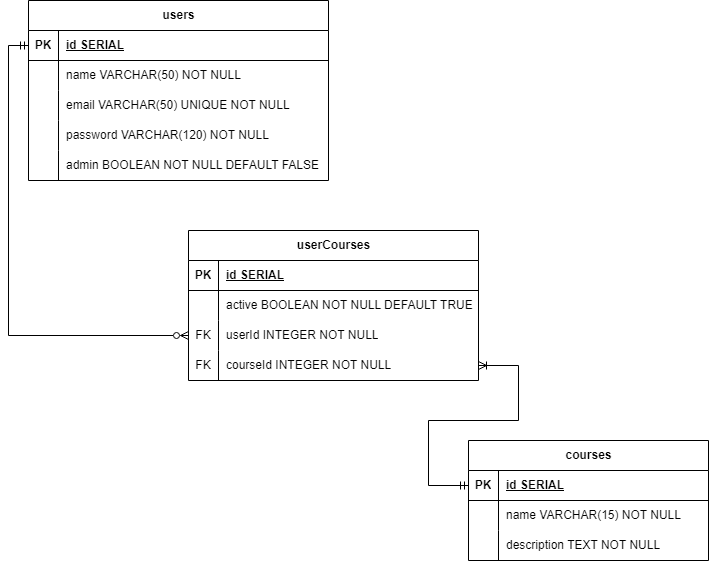

The diagram above was exported from draw.io. Its source (the exported page's mxGraphModel, read from the mxfile embedded in the PNG):
<mxGraphModel dx="1434" dy="790" grid="1" gridSize="10" guides="1" tooltips="1" connect="1" arrows="1" fold="1" page="1" pageScale="1" pageWidth="827" pageHeight="1169" math="0" shadow="0">
  <root>
    <mxCell id="0" />
    <mxCell id="1" parent="0" />
    <mxCell id="ewvZOIIwxwuytlTJgwdd-13" value="userCourses" style="shape=table;startSize=30;container=1;collapsible=1;childLayout=tableLayout;fixedRows=1;rowLines=0;fontStyle=1;align=center;resizeLast=1;html=1;" vertex="1" parent="1">
      <mxGeometry x="200" y="270" width="290" height="150" as="geometry" />
    </mxCell>
    <mxCell id="ewvZOIIwxwuytlTJgwdd-14" value="" style="shape=tableRow;horizontal=0;startSize=0;swimlaneHead=0;swimlaneBody=0;fillColor=none;collapsible=0;dropTarget=0;points=[[0,0.5],[1,0.5]];portConstraint=eastwest;top=0;left=0;right=0;bottom=1;" vertex="1" parent="ewvZOIIwxwuytlTJgwdd-13">
      <mxGeometry y="30" width="290" height="30" as="geometry" />
    </mxCell>
    <mxCell id="ewvZOIIwxwuytlTJgwdd-15" value="PK" style="shape=partialRectangle;connectable=0;fillColor=none;top=0;left=0;bottom=0;right=0;fontStyle=1;overflow=hidden;whiteSpace=wrap;html=1;" vertex="1" parent="ewvZOIIwxwuytlTJgwdd-14">
      <mxGeometry width="30" height="30" as="geometry">
        <mxRectangle width="30" height="30" as="alternateBounds" />
      </mxGeometry>
    </mxCell>
    <mxCell id="ewvZOIIwxwuytlTJgwdd-16" value="id SERIAL" style="shape=partialRectangle;connectable=0;fillColor=none;top=0;left=0;bottom=0;right=0;align=left;spacingLeft=6;fontStyle=5;overflow=hidden;whiteSpace=wrap;html=1;" vertex="1" parent="ewvZOIIwxwuytlTJgwdd-14">
      <mxGeometry x="30" width="260" height="30" as="geometry">
        <mxRectangle width="260" height="30" as="alternateBounds" />
      </mxGeometry>
    </mxCell>
    <mxCell id="ewvZOIIwxwuytlTJgwdd-17" value="" style="shape=tableRow;horizontal=0;startSize=0;swimlaneHead=0;swimlaneBody=0;fillColor=none;collapsible=0;dropTarget=0;points=[[0,0.5],[1,0.5]];portConstraint=eastwest;top=0;left=0;right=0;bottom=0;" vertex="1" parent="ewvZOIIwxwuytlTJgwdd-13">
      <mxGeometry y="60" width="290" height="30" as="geometry" />
    </mxCell>
    <mxCell id="ewvZOIIwxwuytlTJgwdd-18" value="" style="shape=partialRectangle;connectable=0;fillColor=none;top=0;left=0;bottom=0;right=0;editable=1;overflow=hidden;whiteSpace=wrap;html=1;" vertex="1" parent="ewvZOIIwxwuytlTJgwdd-17">
      <mxGeometry width="30" height="30" as="geometry">
        <mxRectangle width="30" height="30" as="alternateBounds" />
      </mxGeometry>
    </mxCell>
    <mxCell id="ewvZOIIwxwuytlTJgwdd-19" value="active BOOLEAN NOT NULL DEFAULT TRUE" style="shape=partialRectangle;connectable=0;fillColor=none;top=0;left=0;bottom=0;right=0;align=left;spacingLeft=6;overflow=hidden;whiteSpace=wrap;html=1;" vertex="1" parent="ewvZOIIwxwuytlTJgwdd-17">
      <mxGeometry x="30" width="260" height="30" as="geometry">
        <mxRectangle width="260" height="30" as="alternateBounds" />
      </mxGeometry>
    </mxCell>
    <mxCell id="ewvZOIIwxwuytlTJgwdd-60" value="" style="shape=tableRow;horizontal=0;startSize=0;swimlaneHead=0;swimlaneBody=0;fillColor=none;collapsible=0;dropTarget=0;points=[[0,0.5],[1,0.5]];portConstraint=eastwest;top=0;left=0;right=0;bottom=0;" vertex="1" parent="ewvZOIIwxwuytlTJgwdd-13">
      <mxGeometry y="90" width="290" height="30" as="geometry" />
    </mxCell>
    <mxCell id="ewvZOIIwxwuytlTJgwdd-61" value="FK" style="shape=partialRectangle;connectable=0;fillColor=none;top=0;left=0;bottom=0;right=0;fontStyle=0;overflow=hidden;whiteSpace=wrap;html=1;" vertex="1" parent="ewvZOIIwxwuytlTJgwdd-60">
      <mxGeometry width="30" height="30" as="geometry">
        <mxRectangle width="30" height="30" as="alternateBounds" />
      </mxGeometry>
    </mxCell>
    <mxCell id="ewvZOIIwxwuytlTJgwdd-62" value="userId INTEGER NOT NULL" style="shape=partialRectangle;connectable=0;fillColor=none;top=0;left=0;bottom=0;right=0;align=left;spacingLeft=6;fontStyle=0;overflow=hidden;whiteSpace=wrap;html=1;" vertex="1" parent="ewvZOIIwxwuytlTJgwdd-60">
      <mxGeometry x="30" width="260" height="30" as="geometry">
        <mxRectangle width="260" height="30" as="alternateBounds" />
      </mxGeometry>
    </mxCell>
    <mxCell id="ewvZOIIwxwuytlTJgwdd-56" value="" style="shape=tableRow;horizontal=0;startSize=0;swimlaneHead=0;swimlaneBody=0;fillColor=none;collapsible=0;dropTarget=0;points=[[0,0.5],[1,0.5]];portConstraint=eastwest;top=0;left=0;right=0;bottom=0;" vertex="1" parent="ewvZOIIwxwuytlTJgwdd-13">
      <mxGeometry y="120" width="290" height="30" as="geometry" />
    </mxCell>
    <mxCell id="ewvZOIIwxwuytlTJgwdd-57" value="FK" style="shape=partialRectangle;connectable=0;fillColor=none;top=0;left=0;bottom=0;right=0;fontStyle=0;overflow=hidden;whiteSpace=wrap;html=1;" vertex="1" parent="ewvZOIIwxwuytlTJgwdd-56">
      <mxGeometry width="30" height="30" as="geometry">
        <mxRectangle width="30" height="30" as="alternateBounds" />
      </mxGeometry>
    </mxCell>
    <mxCell id="ewvZOIIwxwuytlTJgwdd-58" value="courseId INTEGER NOT NULL" style="shape=partialRectangle;connectable=0;fillColor=none;top=0;left=0;bottom=0;right=0;align=left;spacingLeft=6;fontStyle=0;overflow=hidden;whiteSpace=wrap;html=1;" vertex="1" parent="ewvZOIIwxwuytlTJgwdd-56">
      <mxGeometry x="30" width="260" height="30" as="geometry">
        <mxRectangle width="260" height="30" as="alternateBounds" />
      </mxGeometry>
    </mxCell>
    <mxCell id="ewvZOIIwxwuytlTJgwdd-26" value="courses" style="shape=table;startSize=30;container=1;collapsible=1;childLayout=tableLayout;fixedRows=1;rowLines=0;fontStyle=1;align=center;resizeLast=1;html=1;" vertex="1" parent="1">
      <mxGeometry x="480" y="480" width="240" height="120" as="geometry" />
    </mxCell>
    <mxCell id="ewvZOIIwxwuytlTJgwdd-27" value="" style="shape=tableRow;horizontal=0;startSize=0;swimlaneHead=0;swimlaneBody=0;fillColor=none;collapsible=0;dropTarget=0;points=[[0,0.5],[1,0.5]];portConstraint=eastwest;top=0;left=0;right=0;bottom=1;" vertex="1" parent="ewvZOIIwxwuytlTJgwdd-26">
      <mxGeometry y="30" width="240" height="30" as="geometry" />
    </mxCell>
    <mxCell id="ewvZOIIwxwuytlTJgwdd-28" value="PK" style="shape=partialRectangle;connectable=0;fillColor=none;top=0;left=0;bottom=0;right=0;fontStyle=1;overflow=hidden;whiteSpace=wrap;html=1;" vertex="1" parent="ewvZOIIwxwuytlTJgwdd-27">
      <mxGeometry width="30" height="30" as="geometry">
        <mxRectangle width="30" height="30" as="alternateBounds" />
      </mxGeometry>
    </mxCell>
    <mxCell id="ewvZOIIwxwuytlTJgwdd-29" value="id SERIAL" style="shape=partialRectangle;connectable=0;fillColor=none;top=0;left=0;bottom=0;right=0;align=left;spacingLeft=6;fontStyle=5;overflow=hidden;whiteSpace=wrap;html=1;" vertex="1" parent="ewvZOIIwxwuytlTJgwdd-27">
      <mxGeometry x="30" width="210" height="30" as="geometry">
        <mxRectangle width="210" height="30" as="alternateBounds" />
      </mxGeometry>
    </mxCell>
    <mxCell id="ewvZOIIwxwuytlTJgwdd-30" value="" style="shape=tableRow;horizontal=0;startSize=0;swimlaneHead=0;swimlaneBody=0;fillColor=none;collapsible=0;dropTarget=0;points=[[0,0.5],[1,0.5]];portConstraint=eastwest;top=0;left=0;right=0;bottom=0;" vertex="1" parent="ewvZOIIwxwuytlTJgwdd-26">
      <mxGeometry y="60" width="240" height="30" as="geometry" />
    </mxCell>
    <mxCell id="ewvZOIIwxwuytlTJgwdd-31" value="" style="shape=partialRectangle;connectable=0;fillColor=none;top=0;left=0;bottom=0;right=0;editable=1;overflow=hidden;whiteSpace=wrap;html=1;" vertex="1" parent="ewvZOIIwxwuytlTJgwdd-30">
      <mxGeometry width="30" height="30" as="geometry">
        <mxRectangle width="30" height="30" as="alternateBounds" />
      </mxGeometry>
    </mxCell>
    <mxCell id="ewvZOIIwxwuytlTJgwdd-32" value="name VARCHAR(15) NOT NULL" style="shape=partialRectangle;connectable=0;fillColor=none;top=0;left=0;bottom=0;right=0;align=left;spacingLeft=6;overflow=hidden;whiteSpace=wrap;html=1;" vertex="1" parent="ewvZOIIwxwuytlTJgwdd-30">
      <mxGeometry x="30" width="210" height="30" as="geometry">
        <mxRectangle width="210" height="30" as="alternateBounds" />
      </mxGeometry>
    </mxCell>
    <mxCell id="ewvZOIIwxwuytlTJgwdd-33" value="" style="shape=tableRow;horizontal=0;startSize=0;swimlaneHead=0;swimlaneBody=0;fillColor=none;collapsible=0;dropTarget=0;points=[[0,0.5],[1,0.5]];portConstraint=eastwest;top=0;left=0;right=0;bottom=0;" vertex="1" parent="ewvZOIIwxwuytlTJgwdd-26">
      <mxGeometry y="90" width="240" height="30" as="geometry" />
    </mxCell>
    <mxCell id="ewvZOIIwxwuytlTJgwdd-34" value="" style="shape=partialRectangle;connectable=0;fillColor=none;top=0;left=0;bottom=0;right=0;editable=1;overflow=hidden;whiteSpace=wrap;html=1;" vertex="1" parent="ewvZOIIwxwuytlTJgwdd-33">
      <mxGeometry width="30" height="30" as="geometry">
        <mxRectangle width="30" height="30" as="alternateBounds" />
      </mxGeometry>
    </mxCell>
    <mxCell id="ewvZOIIwxwuytlTJgwdd-35" value="description TEXT NOT NULL" style="shape=partialRectangle;connectable=0;fillColor=none;top=0;left=0;bottom=0;right=0;align=left;spacingLeft=6;overflow=hidden;whiteSpace=wrap;html=1;" vertex="1" parent="ewvZOIIwxwuytlTJgwdd-33">
      <mxGeometry x="30" width="210" height="30" as="geometry">
        <mxRectangle width="210" height="30" as="alternateBounds" />
      </mxGeometry>
    </mxCell>
    <mxCell id="ewvZOIIwxwuytlTJgwdd-39" value="users" style="shape=table;startSize=30;container=1;collapsible=1;childLayout=tableLayout;fixedRows=1;rowLines=0;fontStyle=1;align=center;resizeLast=1;html=1;" vertex="1" parent="1">
      <mxGeometry x="40" y="40" width="300" height="180" as="geometry" />
    </mxCell>
    <mxCell id="ewvZOIIwxwuytlTJgwdd-40" value="" style="shape=tableRow;horizontal=0;startSize=0;swimlaneHead=0;swimlaneBody=0;fillColor=none;collapsible=0;dropTarget=0;points=[[0,0.5],[1,0.5]];portConstraint=eastwest;top=0;left=0;right=0;bottom=1;" vertex="1" parent="ewvZOIIwxwuytlTJgwdd-39">
      <mxGeometry y="30" width="300" height="30" as="geometry" />
    </mxCell>
    <mxCell id="ewvZOIIwxwuytlTJgwdd-41" value="PK" style="shape=partialRectangle;connectable=0;fillColor=none;top=0;left=0;bottom=0;right=0;fontStyle=1;overflow=hidden;whiteSpace=wrap;html=1;" vertex="1" parent="ewvZOIIwxwuytlTJgwdd-40">
      <mxGeometry width="30" height="30" as="geometry">
        <mxRectangle width="30" height="30" as="alternateBounds" />
      </mxGeometry>
    </mxCell>
    <mxCell id="ewvZOIIwxwuytlTJgwdd-42" value="id SERIAL" style="shape=partialRectangle;connectable=0;fillColor=none;top=0;left=0;bottom=0;right=0;align=left;spacingLeft=6;fontStyle=5;overflow=hidden;whiteSpace=wrap;html=1;" vertex="1" parent="ewvZOIIwxwuytlTJgwdd-40">
      <mxGeometry x="30" width="270" height="30" as="geometry">
        <mxRectangle width="270" height="30" as="alternateBounds" />
      </mxGeometry>
    </mxCell>
    <mxCell id="ewvZOIIwxwuytlTJgwdd-43" value="" style="shape=tableRow;horizontal=0;startSize=0;swimlaneHead=0;swimlaneBody=0;fillColor=none;collapsible=0;dropTarget=0;points=[[0,0.5],[1,0.5]];portConstraint=eastwest;top=0;left=0;right=0;bottom=0;" vertex="1" parent="ewvZOIIwxwuytlTJgwdd-39">
      <mxGeometry y="60" width="300" height="30" as="geometry" />
    </mxCell>
    <mxCell id="ewvZOIIwxwuytlTJgwdd-44" value="" style="shape=partialRectangle;connectable=0;fillColor=none;top=0;left=0;bottom=0;right=0;editable=1;overflow=hidden;whiteSpace=wrap;html=1;" vertex="1" parent="ewvZOIIwxwuytlTJgwdd-43">
      <mxGeometry width="30" height="30" as="geometry">
        <mxRectangle width="30" height="30" as="alternateBounds" />
      </mxGeometry>
    </mxCell>
    <mxCell id="ewvZOIIwxwuytlTJgwdd-45" value="name VARCHAR(50) NOT NULL" style="shape=partialRectangle;connectable=0;fillColor=none;top=0;left=0;bottom=0;right=0;align=left;spacingLeft=6;overflow=hidden;whiteSpace=wrap;html=1;" vertex="1" parent="ewvZOIIwxwuytlTJgwdd-43">
      <mxGeometry x="30" width="270" height="30" as="geometry">
        <mxRectangle width="270" height="30" as="alternateBounds" />
      </mxGeometry>
    </mxCell>
    <mxCell id="ewvZOIIwxwuytlTJgwdd-52" style="shape=tableRow;horizontal=0;startSize=0;swimlaneHead=0;swimlaneBody=0;fillColor=none;collapsible=0;dropTarget=0;points=[[0,0.5],[1,0.5]];portConstraint=eastwest;top=0;left=0;right=0;bottom=0;" vertex="1" parent="ewvZOIIwxwuytlTJgwdd-39">
      <mxGeometry y="90" width="300" height="30" as="geometry" />
    </mxCell>
    <mxCell id="ewvZOIIwxwuytlTJgwdd-53" style="shape=partialRectangle;connectable=0;fillColor=none;top=0;left=0;bottom=0;right=0;editable=1;overflow=hidden;whiteSpace=wrap;html=1;" vertex="1" parent="ewvZOIIwxwuytlTJgwdd-52">
      <mxGeometry width="30" height="30" as="geometry">
        <mxRectangle width="30" height="30" as="alternateBounds" />
      </mxGeometry>
    </mxCell>
    <mxCell id="ewvZOIIwxwuytlTJgwdd-54" value="email VARCHAR(50) UNIQUE NOT NULL" style="shape=partialRectangle;connectable=0;fillColor=none;top=0;left=0;bottom=0;right=0;align=left;spacingLeft=6;overflow=hidden;whiteSpace=wrap;html=1;" vertex="1" parent="ewvZOIIwxwuytlTJgwdd-52">
      <mxGeometry x="30" width="270" height="30" as="geometry">
        <mxRectangle width="270" height="30" as="alternateBounds" />
      </mxGeometry>
    </mxCell>
    <mxCell id="ewvZOIIwxwuytlTJgwdd-46" value="" style="shape=tableRow;horizontal=0;startSize=0;swimlaneHead=0;swimlaneBody=0;fillColor=none;collapsible=0;dropTarget=0;points=[[0,0.5],[1,0.5]];portConstraint=eastwest;top=0;left=0;right=0;bottom=0;" vertex="1" parent="ewvZOIIwxwuytlTJgwdd-39">
      <mxGeometry y="120" width="300" height="30" as="geometry" />
    </mxCell>
    <mxCell id="ewvZOIIwxwuytlTJgwdd-47" value="" style="shape=partialRectangle;connectable=0;fillColor=none;top=0;left=0;bottom=0;right=0;editable=1;overflow=hidden;whiteSpace=wrap;html=1;" vertex="1" parent="ewvZOIIwxwuytlTJgwdd-46">
      <mxGeometry width="30" height="30" as="geometry">
        <mxRectangle width="30" height="30" as="alternateBounds" />
      </mxGeometry>
    </mxCell>
    <mxCell id="ewvZOIIwxwuytlTJgwdd-48" value="password VARCHAR(120) NOT NULL" style="shape=partialRectangle;connectable=0;fillColor=none;top=0;left=0;bottom=0;right=0;align=left;spacingLeft=6;overflow=hidden;whiteSpace=wrap;html=1;" vertex="1" parent="ewvZOIIwxwuytlTJgwdd-46">
      <mxGeometry x="30" width="270" height="30" as="geometry">
        <mxRectangle width="270" height="30" as="alternateBounds" />
      </mxGeometry>
    </mxCell>
    <mxCell id="ewvZOIIwxwuytlTJgwdd-49" value="" style="shape=tableRow;horizontal=0;startSize=0;swimlaneHead=0;swimlaneBody=0;fillColor=none;collapsible=0;dropTarget=0;points=[[0,0.5],[1,0.5]];portConstraint=eastwest;top=0;left=0;right=0;bottom=0;" vertex="1" parent="ewvZOIIwxwuytlTJgwdd-39">
      <mxGeometry y="150" width="300" height="30" as="geometry" />
    </mxCell>
    <mxCell id="ewvZOIIwxwuytlTJgwdd-50" value="" style="shape=partialRectangle;connectable=0;fillColor=none;top=0;left=0;bottom=0;right=0;editable=1;overflow=hidden;whiteSpace=wrap;html=1;" vertex="1" parent="ewvZOIIwxwuytlTJgwdd-49">
      <mxGeometry width="30" height="30" as="geometry">
        <mxRectangle width="30" height="30" as="alternateBounds" />
      </mxGeometry>
    </mxCell>
    <mxCell id="ewvZOIIwxwuytlTJgwdd-51" value="admin BOOLEAN NOT NULL DEFAULT FALSE" style="shape=partialRectangle;connectable=0;fillColor=none;top=0;left=0;bottom=0;right=0;align=left;spacingLeft=6;overflow=hidden;whiteSpace=wrap;html=1;" vertex="1" parent="ewvZOIIwxwuytlTJgwdd-49">
      <mxGeometry x="30" width="270" height="30" as="geometry">
        <mxRectangle width="270" height="30" as="alternateBounds" />
      </mxGeometry>
    </mxCell>
    <mxCell id="ewvZOIIwxwuytlTJgwdd-63" value="" style="edgeStyle=elbowEdgeStyle;fontSize=12;html=1;endArrow=ERzeroToMany;entryX=0;entryY=0.5;entryDx=0;entryDy=0;exitX=0;exitY=0.5;exitDx=0;exitDy=0;startArrow=ERmandOne;startFill=0;rounded=0;endFill=0;" edge="1" parent="1" source="ewvZOIIwxwuytlTJgwdd-40" target="ewvZOIIwxwuytlTJgwdd-60">
      <mxGeometry width="100" height="100" relative="1" as="geometry">
        <mxPoint x="40" y="260" as="sourcePoint" />
        <mxPoint x="200" y="550" as="targetPoint" />
        <Array as="points">
          <mxPoint x="20" y="400" />
        </Array>
      </mxGeometry>
    </mxCell>
    <mxCell id="ewvZOIIwxwuytlTJgwdd-64" value="" style="edgeStyle=orthogonalEdgeStyle;fontSize=12;html=1;endArrow=ERoneToMany;rounded=0;entryX=1;entryY=0.5;entryDx=0;entryDy=0;exitX=0;exitY=0.5;exitDx=0;exitDy=0;startArrow=ERmandOne;startFill=0;" edge="1" parent="1" source="ewvZOIIwxwuytlTJgwdd-27" target="ewvZOIIwxwuytlTJgwdd-56">
      <mxGeometry width="100" height="100" relative="1" as="geometry">
        <mxPoint x="400" y="550" as="sourcePoint" />
        <mxPoint x="530" y="400" as="targetPoint" />
        <Array as="points">
          <mxPoint x="440" y="525" />
          <mxPoint x="440" y="460" />
          <mxPoint x="530" y="460" />
          <mxPoint x="530" y="405" />
        </Array>
      </mxGeometry>
    </mxCell>
  </root>
</mxGraphModel>